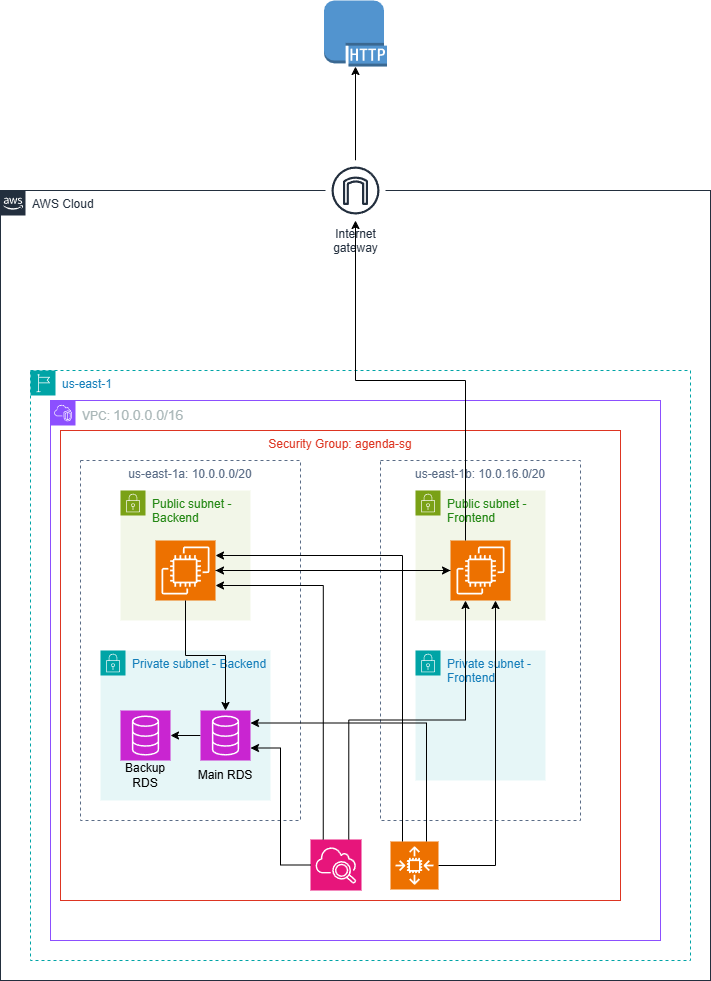

The diagram above was exported from draw.io. Its source (the exported page's mxGraphModel, read from the mxfile embedded in the PNG):
<mxGraphModel dx="1434" dy="1949" grid="1" gridSize="10" guides="1" tooltips="1" connect="1" arrows="1" fold="1" page="1" pageScale="1" pageWidth="827" pageHeight="1169" math="0" shadow="0">
  <root>
    <mxCell id="0" />
    <mxCell id="1" parent="0" />
    <mxCell id="1jK6RqdYt_TfaI_icxoc-3" value="VPC:&amp;nbsp;&lt;span style=&quot;font-family: &amp;quot;Amazon Ember&amp;quot;, &amp;quot;Helvetica Neue&amp;quot;, Roboto, Arial, sans-serif; font-size: 14px; background-color: rgb(255, 255, 255);&quot;&gt;10.0.0.0/16&lt;/span&gt;" style="points=[[0,0],[0.25,0],[0.5,0],[0.75,0],[1,0],[1,0.25],[1,0.5],[1,0.75],[1,1],[0.75,1],[0.5,1],[0.25,1],[0,1],[0,0.75],[0,0.5],[0,0.25]];outlineConnect=0;gradientColor=none;html=1;whiteSpace=wrap;fontSize=12;fontStyle=0;container=1;pointerEvents=0;collapsible=0;recursiveResize=0;shape=mxgraph.aws4.group;grIcon=mxgraph.aws4.group_vpc2;strokeColor=#8C4FFF;fillColor=none;verticalAlign=top;align=left;spacingLeft=30;fontColor=#AAB7B8;dashed=0;" parent="1" vertex="1">
      <mxGeometry x="110" y="120" width="610" height="540" as="geometry" />
    </mxCell>
    <mxCell id="1jK6RqdYt_TfaI_icxoc-40" value="Security Group: agenda-sg" style="fillColor=none;strokeColor=#DD3522;verticalAlign=top;fontStyle=0;fontColor=#DD3522;whiteSpace=wrap;html=1;" parent="1jK6RqdYt_TfaI_icxoc-3" vertex="1">
      <mxGeometry x="10" y="30" width="560" height="470" as="geometry" />
    </mxCell>
    <mxCell id="1jK6RqdYt_TfaI_icxoc-4" value="us-east-1a: 10.0.0.0/20" style="fillColor=none;strokeColor=#5A6C86;dashed=1;verticalAlign=top;fontStyle=0;fontColor=#5A6C86;whiteSpace=wrap;html=1;" parent="1jK6RqdYt_TfaI_icxoc-3" vertex="1">
      <mxGeometry x="30" y="60" width="220" height="360" as="geometry" />
    </mxCell>
    <mxCell id="1jK6RqdYt_TfaI_icxoc-5" value="us-east-1b: 10.0.16.0/20" style="fillColor=none;strokeColor=#5A6C86;dashed=1;verticalAlign=top;fontStyle=0;fontColor=#5A6C86;whiteSpace=wrap;html=1;" parent="1jK6RqdYt_TfaI_icxoc-3" vertex="1">
      <mxGeometry x="330" y="60" width="200" height="360" as="geometry" />
    </mxCell>
    <mxCell id="1jK6RqdYt_TfaI_icxoc-8" value="Public subnet - Backend&lt;div&gt;&lt;br&gt;&lt;/div&gt;" style="points=[[0,0],[0.25,0],[0.5,0],[0.75,0],[1,0],[1,0.25],[1,0.5],[1,0.75],[1,1],[0.75,1],[0.5,1],[0.25,1],[0,1],[0,0.75],[0,0.5],[0,0.25]];outlineConnect=0;gradientColor=none;html=1;whiteSpace=wrap;fontSize=12;fontStyle=0;container=1;pointerEvents=0;collapsible=0;recursiveResize=0;shape=mxgraph.aws4.group;grIcon=mxgraph.aws4.group_security_group;grStroke=0;strokeColor=#7AA116;fillColor=#F2F6E8;verticalAlign=top;align=left;spacingLeft=30;fontColor=#248814;dashed=0;" parent="1jK6RqdYt_TfaI_icxoc-3" vertex="1">
      <mxGeometry x="70" y="90" width="130" height="130" as="geometry" />
    </mxCell>
    <mxCell id="1jK6RqdYt_TfaI_icxoc-12" value="" style="sketch=0;points=[[0,0,0],[0.25,0,0],[0.5,0,0],[0.75,0,0],[1,0,0],[0,1,0],[0.25,1,0],[0.5,1,0],[0.75,1,0],[1,1,0],[0,0.25,0],[0,0.5,0],[0,0.75,0],[1,0.25,0],[1,0.5,0],[1,0.75,0]];outlineConnect=0;fontColor=#232F3E;fillColor=#ED7100;strokeColor=#ffffff;dashed=0;verticalLabelPosition=bottom;verticalAlign=top;align=center;html=1;fontSize=12;fontStyle=0;aspect=fixed;shape=mxgraph.aws4.resourceIcon;resIcon=mxgraph.aws4.ec2;" parent="1jK6RqdYt_TfaI_icxoc-8" vertex="1">
      <mxGeometry x="35" y="50" width="60" height="60" as="geometry" />
    </mxCell>
    <mxCell id="1jK6RqdYt_TfaI_icxoc-9" value="Private subnet - Backend" style="points=[[0,0],[0.25,0],[0.5,0],[0.75,0],[1,0],[1,0.25],[1,0.5],[1,0.75],[1,1],[0.75,1],[0.5,1],[0.25,1],[0,1],[0,0.75],[0,0.5],[0,0.25]];outlineConnect=0;gradientColor=none;html=1;whiteSpace=wrap;fontSize=12;fontStyle=0;container=1;pointerEvents=0;collapsible=0;recursiveResize=0;shape=mxgraph.aws4.group;grIcon=mxgraph.aws4.group_security_group;grStroke=0;strokeColor=#00A4A6;fillColor=#E6F6F7;verticalAlign=top;align=left;spacingLeft=30;fontColor=#147EBA;dashed=0;" parent="1jK6RqdYt_TfaI_icxoc-3" vertex="1">
      <mxGeometry x="50" y="250" width="170" height="150" as="geometry" />
    </mxCell>
    <mxCell id="1jK6RqdYt_TfaI_icxoc-16" value="" style="sketch=0;points=[[0,0,0],[0.25,0,0],[0.5,0,0],[0.75,0,0],[1,0,0],[0,1,0],[0.25,1,0],[0.5,1,0],[0.75,1,0],[1,1,0],[0,0.25,0],[0,0.5,0],[0,0.75,0],[1,0.25,0],[1,0.5,0],[1,0.75,0]];outlineConnect=0;fontColor=#232F3E;fillColor=#C925D1;strokeColor=#ffffff;dashed=0;verticalLabelPosition=bottom;verticalAlign=top;align=center;html=1;fontSize=12;fontStyle=0;aspect=fixed;shape=mxgraph.aws4.resourceIcon;resIcon=mxgraph.aws4.database;" parent="1jK6RqdYt_TfaI_icxoc-9" vertex="1">
      <mxGeometry x="20" y="60" width="50" height="50" as="geometry" />
    </mxCell>
    <mxCell id="1jK6RqdYt_TfaI_icxoc-21" value="Backup RDS" style="text;strokeColor=none;align=center;fillColor=none;html=1;verticalAlign=middle;whiteSpace=wrap;rounded=0;" parent="1jK6RqdYt_TfaI_icxoc-9" vertex="1">
      <mxGeometry x="15" y="110" width="60" height="30" as="geometry" />
    </mxCell>
    <mxCell id="1jK6RqdYt_TfaI_icxoc-10" value="Public subnet - Frontend&lt;div&gt;&lt;br&gt;&lt;/div&gt;" style="points=[[0,0],[0.25,0],[0.5,0],[0.75,0],[1,0],[1,0.25],[1,0.5],[1,0.75],[1,1],[0.75,1],[0.5,1],[0.25,1],[0,1],[0,0.75],[0,0.5],[0,0.25]];outlineConnect=0;gradientColor=none;html=1;whiteSpace=wrap;fontSize=12;fontStyle=0;container=1;pointerEvents=0;collapsible=0;recursiveResize=0;shape=mxgraph.aws4.group;grIcon=mxgraph.aws4.group_security_group;grStroke=0;strokeColor=#7AA116;fillColor=#F2F6E8;verticalAlign=top;align=left;spacingLeft=30;fontColor=#248814;dashed=0;" parent="1jK6RqdYt_TfaI_icxoc-3" vertex="1">
      <mxGeometry x="365" y="90" width="130" height="130" as="geometry" />
    </mxCell>
    <mxCell id="1jK6RqdYt_TfaI_icxoc-13" value="" style="sketch=0;points=[[0,0,0],[0.25,0,0],[0.5,0,0],[0.75,0,0],[1,0,0],[0,1,0],[0.25,1,0],[0.5,1,0],[0.75,1,0],[1,1,0],[0,0.25,0],[0,0.5,0],[0,0.75,0],[1,0.25,0],[1,0.5,0],[1,0.75,0]];outlineConnect=0;fontColor=#232F3E;fillColor=#ED7100;strokeColor=#ffffff;dashed=0;verticalLabelPosition=bottom;verticalAlign=top;align=center;html=1;fontSize=12;fontStyle=0;aspect=fixed;shape=mxgraph.aws4.resourceIcon;resIcon=mxgraph.aws4.ec2;" parent="1jK6RqdYt_TfaI_icxoc-10" vertex="1">
      <mxGeometry x="35" y="50" width="60" height="60" as="geometry" />
    </mxCell>
    <mxCell id="1jK6RqdYt_TfaI_icxoc-11" value="Private subnet - Frontend" style="points=[[0,0],[0.25,0],[0.5,0],[0.75,0],[1,0],[1,0.25],[1,0.5],[1,0.75],[1,1],[0.75,1],[0.5,1],[0.25,1],[0,1],[0,0.75],[0,0.5],[0,0.25]];outlineConnect=0;gradientColor=none;html=1;whiteSpace=wrap;fontSize=12;fontStyle=0;container=1;pointerEvents=0;collapsible=0;recursiveResize=0;shape=mxgraph.aws4.group;grIcon=mxgraph.aws4.group_security_group;grStroke=0;strokeColor=#00A4A6;fillColor=#E6F6F7;verticalAlign=top;align=left;spacingLeft=30;fontColor=#147EBA;dashed=0;" parent="1jK6RqdYt_TfaI_icxoc-3" vertex="1">
      <mxGeometry x="365" y="250" width="130" height="130" as="geometry" />
    </mxCell>
    <mxCell id="1jK6RqdYt_TfaI_icxoc-17" style="edgeStyle=orthogonalEdgeStyle;rounded=0;orthogonalLoop=1;jettySize=auto;html=1;" parent="1jK6RqdYt_TfaI_icxoc-3" source="1jK6RqdYt_TfaI_icxoc-14" target="1jK6RqdYt_TfaI_icxoc-16" edge="1">
      <mxGeometry relative="1" as="geometry" />
    </mxCell>
    <object label="" id="1jK6RqdYt_TfaI_icxoc-14">
      <mxCell style="sketch=0;points=[[0,0,0],[0.25,0,0],[0.5,0,0],[0.75,0,0],[1,0,0],[0,1,0],[0.25,1,0],[0.5,1,0],[0.75,1,0],[1,1,0],[0,0.25,0],[0,0.5,0],[0,0.75,0],[1,0.25,0],[1,0.5,0],[1,0.75,0]];outlineConnect=0;fontColor=#232F3E;fillColor=#C925D1;strokeColor=#ffffff;dashed=0;verticalLabelPosition=bottom;verticalAlign=top;align=center;html=1;fontSize=12;fontStyle=0;aspect=fixed;shape=mxgraph.aws4.resourceIcon;resIcon=mxgraph.aws4.database;" parent="1jK6RqdYt_TfaI_icxoc-3" vertex="1">
        <mxGeometry x="150" y="310" width="50" height="50" as="geometry" />
      </mxCell>
    </object>
    <mxCell id="1jK6RqdYt_TfaI_icxoc-18" style="edgeStyle=orthogonalEdgeStyle;rounded=0;orthogonalLoop=1;jettySize=auto;html=1;" parent="1jK6RqdYt_TfaI_icxoc-3" source="1jK6RqdYt_TfaI_icxoc-12" target="1jK6RqdYt_TfaI_icxoc-14" edge="1">
      <mxGeometry relative="1" as="geometry" />
    </mxCell>
    <mxCell id="1jK6RqdYt_TfaI_icxoc-20" value="Main RDS" style="text;strokeColor=none;align=center;fillColor=none;html=1;verticalAlign=middle;whiteSpace=wrap;rounded=0;" parent="1jK6RqdYt_TfaI_icxoc-3" vertex="1">
      <mxGeometry x="145" y="360" width="60" height="30" as="geometry" />
    </mxCell>
    <mxCell id="1jK6RqdYt_TfaI_icxoc-23" style="edgeStyle=orthogonalEdgeStyle;rounded=0;orthogonalLoop=1;jettySize=auto;html=1;" parent="1jK6RqdYt_TfaI_icxoc-3" source="1jK6RqdYt_TfaI_icxoc-13" target="1jK6RqdYt_TfaI_icxoc-12" edge="1">
      <mxGeometry relative="1" as="geometry" />
    </mxCell>
    <mxCell id="1jK6RqdYt_TfaI_icxoc-24" style="edgeStyle=orthogonalEdgeStyle;rounded=0;orthogonalLoop=1;jettySize=auto;html=1;" parent="1jK6RqdYt_TfaI_icxoc-3" source="1jK6RqdYt_TfaI_icxoc-12" target="1jK6RqdYt_TfaI_icxoc-13" edge="1">
      <mxGeometry relative="1" as="geometry" />
    </mxCell>
    <mxCell id="1jK6RqdYt_TfaI_icxoc-2" value="us-east-1" style="points=[[0,0],[0.25,0],[0.5,0],[0.75,0],[1,0],[1,0.25],[1,0.5],[1,0.75],[1,1],[0.75,1],[0.5,1],[0.25,1],[0,1],[0,0.75],[0,0.5],[0,0.25]];outlineConnect=0;gradientColor=none;html=1;whiteSpace=wrap;fontSize=12;fontStyle=0;container=1;pointerEvents=0;collapsible=0;recursiveResize=0;shape=mxgraph.aws4.group;grIcon=mxgraph.aws4.group_region;strokeColor=#00A4A6;fillColor=none;verticalAlign=top;align=left;spacingLeft=30;fontColor=#147EBA;dashed=1;" parent="1" vertex="1">
      <mxGeometry x="90" y="90" width="660" height="590" as="geometry" />
    </mxCell>
    <mxCell id="1jK6RqdYt_TfaI_icxoc-1" value="AWS Cloud" style="points=[[0,0],[0.25,0],[0.5,0],[0.75,0],[1,0],[1,0.25],[1,0.5],[1,0.75],[1,1],[0.75,1],[0.5,1],[0.25,1],[0,1],[0,0.75],[0,0.5],[0,0.25]];outlineConnect=0;gradientColor=none;html=1;whiteSpace=wrap;fontSize=12;fontStyle=0;container=1;pointerEvents=0;collapsible=0;recursiveResize=0;shape=mxgraph.aws4.group;grIcon=mxgraph.aws4.group_aws_cloud_alt;strokeColor=#232F3E;fillColor=none;verticalAlign=top;align=left;spacingLeft=30;fontColor=#232F3E;dashed=0;" parent="1" vertex="1">
      <mxGeometry x="60" y="-90" width="710" height="790" as="geometry" />
    </mxCell>
    <mxCell id="1jK6RqdYt_TfaI_icxoc-15" value="" style="sketch=0;points=[[0,0,0],[0.25,0,0],[0.5,0,0],[0.75,0,0],[1,0,0],[0,1,0],[0.25,1,0],[0.5,1,0],[0.75,1,0],[1,1,0],[0,0.25,0],[0,0.5,0],[0,0.75,0],[1,0.25,0],[1,0.5,0],[1,0.75,0]];points=[[0,0,0],[0.25,0,0],[0.5,0,0],[0.75,0,0],[1,0,0],[0,1,0],[0.25,1,0],[0.5,1,0],[0.75,1,0],[1,1,0],[0,0.25,0],[0,0.5,0],[0,0.75,0],[1,0.25,0],[1,0.5,0],[1,0.75,0]];outlineConnect=0;fontColor=#232F3E;fillColor=#E7157B;strokeColor=#ffffff;dashed=0;verticalLabelPosition=bottom;verticalAlign=top;align=center;html=1;fontSize=12;fontStyle=0;aspect=fixed;shape=mxgraph.aws4.resourceIcon;resIcon=mxgraph.aws4.cloudwatch_2;" parent="1jK6RqdYt_TfaI_icxoc-1" vertex="1">
      <mxGeometry x="310" y="649" width="51" height="51" as="geometry" />
    </mxCell>
    <mxCell id="1jK6RqdYt_TfaI_icxoc-28" value="" style="sketch=0;points=[[0,0,0],[0.25,0,0],[0.5,0,0],[0.75,0,0],[1,0,0],[0,1,0],[0.25,1,0],[0.5,1,0],[0.75,1,0],[1,1,0],[0,0.25,0],[0,0.5,0],[0,0.75,0],[1,0.25,0],[1,0.5,0],[1,0.75,0]];outlineConnect=0;fontColor=#232F3E;fillColor=#ED7100;strokeColor=#ffffff;dashed=0;verticalLabelPosition=bottom;verticalAlign=top;align=center;html=1;fontSize=12;fontStyle=0;aspect=fixed;shape=mxgraph.aws4.resourceIcon;resIcon=mxgraph.aws4.auto_scaling2;" parent="1jK6RqdYt_TfaI_icxoc-1" vertex="1">
      <mxGeometry x="390" y="651" width="48" height="48" as="geometry" />
    </mxCell>
    <mxCell id="1jK6RqdYt_TfaI_icxoc-35" value="" style="outlineConnect=0;dashed=0;verticalLabelPosition=bottom;verticalAlign=top;align=center;html=1;shape=mxgraph.aws3.http_protocol;fillColor=#5294CF;gradientColor=none;" parent="1" vertex="1">
      <mxGeometry x="383.5" y="-280" width="63" height="66" as="geometry" />
    </mxCell>
    <mxCell id="1jK6RqdYt_TfaI_icxoc-39" style="edgeStyle=orthogonalEdgeStyle;rounded=0;orthogonalLoop=1;jettySize=auto;html=1;entryX=0.5;entryY=1;entryDx=0;entryDy=0;entryPerimeter=0;" parent="1" source="1jK6RqdYt_TfaI_icxoc-37" target="1jK6RqdYt_TfaI_icxoc-35" edge="1">
      <mxGeometry relative="1" as="geometry" />
    </mxCell>
    <mxCell id="1jK6RqdYt_TfaI_icxoc-37" value="Internet&#10;gateway" style="sketch=0;outlineConnect=0;fontColor=#232F3E;gradientColor=none;strokeColor=#232F3E;fillColor=#ffffff;dashed=0;verticalLabelPosition=bottom;verticalAlign=top;align=center;html=1;fontSize=12;fontStyle=0;aspect=fixed;shape=mxgraph.aws4.resourceIcon;resIcon=mxgraph.aws4.internet_gateway;" parent="1" vertex="1">
      <mxGeometry x="385" y="-120" width="60" height="60" as="geometry" />
    </mxCell>
    <mxCell id="1jK6RqdYt_TfaI_icxoc-25" style="edgeStyle=orthogonalEdgeStyle;rounded=0;orthogonalLoop=1;jettySize=auto;html=1;entryX=1;entryY=0.75;entryDx=0;entryDy=0;entryPerimeter=0;" parent="1" source="1jK6RqdYt_TfaI_icxoc-15" target="1jK6RqdYt_TfaI_icxoc-14" edge="1">
      <mxGeometry relative="1" as="geometry" />
    </mxCell>
    <mxCell id="1jK6RqdYt_TfaI_icxoc-26" style="edgeStyle=orthogonalEdgeStyle;rounded=0;orthogonalLoop=1;jettySize=auto;html=1;exitX=0.25;exitY=0;exitDx=0;exitDy=0;exitPerimeter=0;entryX=1;entryY=0.75;entryDx=0;entryDy=0;entryPerimeter=0;" parent="1" source="1jK6RqdYt_TfaI_icxoc-15" target="1jK6RqdYt_TfaI_icxoc-12" edge="1">
      <mxGeometry relative="1" as="geometry" />
    </mxCell>
    <mxCell id="1jK6RqdYt_TfaI_icxoc-27" style="edgeStyle=orthogonalEdgeStyle;rounded=0;orthogonalLoop=1;jettySize=auto;html=1;exitX=0.75;exitY=0;exitDx=0;exitDy=0;exitPerimeter=0;entryX=0.25;entryY=1;entryDx=0;entryDy=0;entryPerimeter=0;" parent="1" source="1jK6RqdYt_TfaI_icxoc-15" target="1jK6RqdYt_TfaI_icxoc-13" edge="1">
      <mxGeometry relative="1" as="geometry" />
    </mxCell>
    <mxCell id="1jK6RqdYt_TfaI_icxoc-30" style="edgeStyle=orthogonalEdgeStyle;rounded=0;orthogonalLoop=1;jettySize=auto;html=1;exitX=0.75;exitY=0;exitDx=0;exitDy=0;exitPerimeter=0;entryX=1;entryY=0.25;entryDx=0;entryDy=0;entryPerimeter=0;" parent="1" source="1jK6RqdYt_TfaI_icxoc-28" target="1jK6RqdYt_TfaI_icxoc-14" edge="1">
      <mxGeometry relative="1" as="geometry" />
    </mxCell>
    <mxCell id="1jK6RqdYt_TfaI_icxoc-31" style="edgeStyle=orthogonalEdgeStyle;rounded=0;orthogonalLoop=1;jettySize=auto;html=1;exitX=0.25;exitY=0;exitDx=0;exitDy=0;exitPerimeter=0;entryX=1;entryY=0.25;entryDx=0;entryDy=0;entryPerimeter=0;" parent="1" source="1jK6RqdYt_TfaI_icxoc-28" target="1jK6RqdYt_TfaI_icxoc-12" edge="1">
      <mxGeometry relative="1" as="geometry" />
    </mxCell>
    <mxCell id="1jK6RqdYt_TfaI_icxoc-29" style="edgeStyle=orthogonalEdgeStyle;rounded=0;orthogonalLoop=1;jettySize=auto;html=1;entryX=0.75;entryY=1;entryDx=0;entryDy=0;entryPerimeter=0;" parent="1" source="1jK6RqdYt_TfaI_icxoc-28" target="1jK6RqdYt_TfaI_icxoc-13" edge="1">
      <mxGeometry relative="1" as="geometry" />
    </mxCell>
    <mxCell id="uCRjvkYYQYLp5fa9aKLG-2" style="edgeStyle=orthogonalEdgeStyle;rounded=0;orthogonalLoop=1;jettySize=auto;html=1;exitX=0.25;exitY=0;exitDx=0;exitDy=0;exitPerimeter=0;" edge="1" parent="1" source="1jK6RqdYt_TfaI_icxoc-13" target="1jK6RqdYt_TfaI_icxoc-37">
      <mxGeometry relative="1" as="geometry" />
    </mxCell>
  </root>
</mxGraphModel>